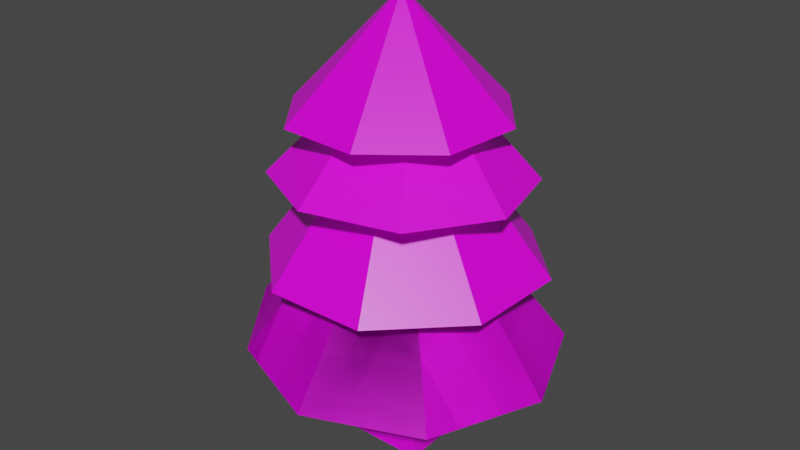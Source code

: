 # Source: tree_plain.blend  (saved by Blender 2.83.20; exported with 4.5.12 LTS)
import bpy
from mathutils import Matrix  # noqa: F401  (used for matrix-valued properties, if any)

bpy.ops.wm.read_factory_settings(use_empty=True)
scene = bpy.context.scene
scene.name = 'Scene'

# ---- collections
col_collection = bpy.data.collections.new('Collection'); scene.collection.children.link(col_collection)

# ---- images (referenced by path relative to the original .blend; pixels are not part of the script)
import os
ASSET_DIR = os.environ.get("B2B_ASSET_DIR", "")  # directory of the original .blend (textures are referenced by path, not embedded)
HERE = os.path.dirname(os.path.abspath(__file__))  # packed textures are extracted next to this script under _unpacked/

def load_image(name, relpath, width, height, colorspace="sRGB"):
    """Load a texture the original file referenced (path relative to the .blend, or extracted next to this script)."""
    p = next((c for c in (os.path.join(HERE, relpath), os.path.join(ASSET_DIR, relpath)) if relpath and os.path.exists(c)), "")
    if p:
        img = bpy.data.images.load(p, check_existing=True)
        img.name = name
    else:  # same state as the original file: an image datablock whose file is absent (Cycles renders it pink)
        img = bpy.data.images.new(name, width, height)
        img.source = "FILE"
        img.filepath = "//" + (relpath or name)
    img.colorspace_settings.name = colorspace
    return img
img_palatte_png = load_image('palatte.png', 'palatte.png', 1024, 1024, 'sRGB')

# ---- materials (node trees are filled in below, after node groups)
mat_material = bpy.data.materials.new('Material')
mat_material.alpha_threshold = 0.0
mat_material.use_transparent_shadow = False
mat_material.line_color = (0.0, 0.0, 0.0, 1.0)

# ---- material node trees
mat_material.use_nodes = True; mat_material.node_tree.nodes.clear()
_N = mat_material.node_tree.nodes; _L = mat_material.node_tree.links
n0 = _N.new('ShaderNodeOutputMaterial'); n0.name = 'Material Output'; n0.location = (300, 300)
n1 = _N.new('ShaderNodeBsdfPrincipled'); n1.name = 'Principled BSDF'; n1.location = (10, 300)
n1.distribution = 'GGX'
n1.subsurface_method = 'BURLEY'
n1.inputs[2].default_value = 0.4
n1.inputs[3].default_value = 1.45
n1.inputs[27].default_value = (0.0, 0.0, 0.0, 1.0)
n1.inputs[28].default_value = 1.0
n2 = _N.new('ShaderNodeTexImage'); n2.name = 'Image Texture'; n2.location = (-515, 127)
n2.image = img_palatte_png
n2.interpolation = 'Closest'
_L.new(n1.outputs[0], n0.inputs[0])
_L.new(n2.outputs[0], n1.inputs[0])
n0.is_active_output = True

# ---- world
world_world = bpy.data.worlds.new('World'); scene.world = world_world
world_world.use_nodes = True; world_world.node_tree.nodes.clear()
_N = world_world.node_tree.nodes; _L = world_world.node_tree.links
n0 = _N.new('ShaderNodeOutputWorld'); n0.name = 'World Output'; n0.location = (300, 300)
n1 = _N.new('ShaderNodeBackground'); n1.name = 'Background'; n1.location = (10, 300)
n1.inputs[0].default_value = (0.05088, 0.05088, 0.05088, 1.0)
_L.new(n1.outputs[0], n0.inputs[0])
n0.is_active_output = True
world_world.color = (0.05088, 0.05088, 0.05088)
world_world.use_sun_shadow = False
world_world.sun_shadow_jitter_overblur = 0.0

# ---- meshes
me_cube = bpy.data.meshes.new('Cube')
me_cube.from_pydata([(0.3307, 0.3637, 1.505), (0.5637, 0.5637, -0.5637), (0.3303, -0.3385, 1.506), (0.5637, -0.5637, -0.5637), (-0.3734, 0.3619, 1.506), (-0.5637, 0.5637, -0.5637), (-0.374, -0.3404, 1.506), (-0.5637, -0.5637, -0.5637), (-0.1499, 0.0877, 4.121), (-1.712, 1.659, 0.9962), (-0.0001421, 2.382, 0.9906), (-2.732, -0.3257, 1.063), (1.684, 1.684, 0.9907), (-1.712, -1.709, 0.9965), (2.382, 0.0001934, 0.9909), (-0.000439, -2.382, 0.9911), (1.684, -1.684, 0.991), (1.684, -1.684, 0.991), (-0.000439, -2.382, 0.9911), (2.382, 0.0001934, 0.9909), (-1.712, -1.709, 0.9965), (1.684, 1.684, 0.9907), (-2.732, -0.3257, 1.063), (-0.0001421, 2.382, 0.9906), (-1.712, 1.659, 0.9962), (-0.1499, 0.0877, 4.121), (-0.242, 0.1337, 5.198), (-0.7845, 1.978, 2.345), (-2.003, 0.814, 2.338), (-2.142, -0.7351, 2.371), (-0.8909, -1.906, 2.37), (0.7314, -1.942, 2.424), (1.896, -0.8293, 2.442), (1.934, 0.7799, 2.426), (0.8237, 1.943, 2.386), (-0.1569, 0.1847, 5.746), (0.1544, 1.926, 3.676), (-1.25, 1.551, 3.711), (-2.018, 0.2997, 3.725), (-1.753, -1.09, 3.665), (-0.3876, -1.827, 3.754), (1.056, -1.456, 3.752), (1.785, -0.2004, 3.704), (1.411, 1.201, 3.673), (-0.1851, 0.05, 6.367), (1.413, 0.4783, 4.656), (0.6316, 1.453, 4.668), (-0.6098, 1.588, 4.68), (-1.585, 0.8059, 4.683), (-1.792, -0.4293, 4.617), (-1.009, -1.404, 4.607), (0.302, -1.547, 4.654), (1.277, -0.7642, 4.65)], [], [(0, 4, 6, 2), (3, 2, 6, 7), (7, 6, 4, 5), (5, 1, 3, 7), (1, 0, 2, 3), (5, 4, 0, 1), (32, 26, 31), (9, 8, 23), (10, 25, 12), (33, 26, 32), (11, 8, 9), (12, 25, 14), (30, 26, 29), (13, 8, 11), (14, 25, 16), (29, 26, 28), (15, 8, 13), (16, 25, 18), (28, 26, 27), (17, 8, 15), (18, 25, 20), (27, 26, 34), (19, 8, 17), (20, 25, 22), (21, 8, 19), (23, 8, 21), (22, 25, 24), (31, 26, 30), (23, 21, 19, 17, 15, 13, 11, 9), (24, 25, 10), (10, 12, 14, 16, 18, 20, 22, 24), (34, 26, 33), (34, 33, 32, 31, 30, 29, 28, 27), (41, 35, 40), (42, 35, 41), (39, 35, 38), (38, 35, 37), (37, 35, 36), (36, 35, 43), (40, 35, 39), (43, 35, 42), (43, 42, 41, 40, 39, 38, 37, 36), (50, 44, 49), (51, 44, 50), (48, 44, 47), (47, 44, 46), (46, 44, 45), (45, 44, 52), (49, 44, 48), (52, 44, 51), (52, 51, 50, 49, 48, 47, 46, 45)])
_uv = me_cube.uv_layers.new(name='UVMap')
_uv.uv.foreach_set('vector', [0.7461, 0.4262, 0.7461, 0.4262, 0.7461, 0.4262, 0.7461, 0.4262, 0.7461, 0.4262, 0.7461, 0.4262, 0.7461, 0.4262, 0.7461, 0.4262, 0.7461, 0.4262, 0.7461, 0.4262, 0.7461, 0.4262, 0.7461, 0.4262, 0.7461, 0.4262, 0.7461, 0.4262, 0.7461, 0.4262, 0.7461, 0.4262, 0.7461, 0.4262, 0.7461, 0.4262, 0.7461, 0.4262, 0.7461, 0.4262, 0.7461, 0.4262, 0.7461, 0.4262, 0.7461, 0.4262, 0.7461, 0.4262, 0.8347, 0.2106, 0.8347, 0.2106, 0.8347, 0.2106, 0.8051, 0.1811, 0.8051, 0.1811, 0.8051, 0.1811, 0.25, 0.49, 0.25, 0.25, 0.4197, 0.4197, 0.8347, 0.2106, 0.8347, 0.2106, 0.8347, 0.2106, 0.8051, 0.1811, 0.8051, 0.1811, 0.8051, 0.1811, 0.4197, 0.4197, 0.25, 0.25, 0.49, 0.25, 0.8347, 0.2106, 0.8347, 0.2106, 0.8347, 0.2106, 0.8051, 0.1811, 0.8051, 0.1811, 0.8051, 0.1811, 0.49, 0.25, 0.25, 0.25, 0.4197, 0.08029, 0.8347, 0.2106, 0.8347, 0.2106, 0.8347, 0.2106, 0.8051, 0.1811, 0.8051, 0.1811, 0.8051, 0.1811, 0.4197, 0.08029, 0.25, 0.25, 0.25, 0.01, 0.8347, 0.2106, 0.8347, 0.2106, 0.8347, 0.2106, 0.8051, 0.1811, 0.8051, 0.1811, 0.8051, 0.1811, 0.7993, 0.1663, 0.7993, 0.1663, 0.7993, 0.1663, 0.8347, 0.2106, 0.8347, 0.2106, 0.8347, 0.2106, 0.8051, 0.1811, 0.8051, 0.1811, 0.8051, 0.1811, 0.7993, 0.1663, 0.7993, 0.1663, 0.7993, 0.1663, 0.8051, 0.1811, 0.8051, 0.1811, 0.8051, 0.1811, 0.8051, 0.1811, 0.8051, 0.1811, 0.8051, 0.1811, 0.7993, 0.1663, 0.7993, 0.1663, 0.7993, 0.1663, 0.8347, 0.2106, 0.8347, 0.2106, 0.8347, 0.2106, 0.8051, 0.1811, 0.8051, 0.1811, 0.8051, 0.1811, 0.8051, 0.1811, 0.8051, 0.1811, 0.8051, 0.1811, 0.8051, 0.1811, 0.8051, 0.1811, 0.7993, 0.1663, 0.7993, 0.1663, 0.7993, 0.1663, 0.7992, 0.1959, 0.7992, 0.1959, 0.7992, 0.1959, 0.7992, 0.1959, 0.7992, 0.1959, 0.7992, 0.1959, 0.7992, 0.1959, 0.7992, 0.1959, 0.8347, 0.2106, 0.8347, 0.2106, 0.8347, 0.2106, 0.8347, 0.2106, 0.8347, 0.2106, 0.8347, 0.2106, 0.8347, 0.2106, 0.8347, 0.2106, 0.8347, 0.2106, 0.8347, 0.2106, 0.8347, 0.2106, 0.8347, 0.2106, 0.8347, 0.2106, 0.8347, 0.2106, 0.8347, 0.2106, 0.8347, 0.2106, 0.8347, 0.2106, 0.8347, 0.2106, 0.8347, 0.2106, 0.8347, 0.2106, 0.8347, 0.2106, 0.8347, 0.2106, 0.8347, 0.2106, 0.8347, 0.2106, 0.8347, 0.2106, 0.8347, 0.2106, 0.8347, 0.2106, 0.8347, 0.2106, 0.8347, 0.2106, 0.8347, 0.2106, 0.8347, 0.2106, 0.8347, 0.2106, 0.8347, 0.2106, 0.8347, 0.2106, 0.8347, 0.2106, 0.8347, 0.2106, 0.8347, 0.2106, 0.8347, 0.2106, 0.8347, 0.2106, 0.8347, 0.2106, 0.8347, 0.2106, 0.8347, 0.2106, 0.8347, 0.2106, 0.8347, 0.2106, 0.8347, 0.2106, 0.8347, 0.2106, 0.8347, 0.2106, 0.8347, 0.2106, 0.8347, 0.2106, 0.8347, 0.2106, 0.8347, 0.2106, 0.8347, 0.2106, 0.8347, 0.2106, 0.8347, 0.2106, 0.8347, 0.2106, 0.8347, 0.2106, 0.8347, 0.2106, 0.8347, 0.2106, 0.8347, 0.2106, 0.8347, 0.2106, 0.8347, 0.2106, 0.8347, 0.2106, 0.8347, 0.2106, 0.8347, 0.2106, 0.8347, 0.2106, 0.8347, 0.2106, 0.8347, 0.2106, 0.8347, 0.2106, 0.8347, 0.2106, 0.8347, 0.2106, 0.8347, 0.2106, 0.8347, 0.2106, 0.8347, 0.2106, 0.8347, 0.2106, 0.8347, 0.2106])
me_cube.materials.append(mat_material)
me_cube.use_remesh_preserve_volume = False
me_cube.use_remesh_preserve_attributes = False
me_cube.use_mirror_vertex_groups = False
me_cube.update()

# ---- objects
ob_cube = bpy.data.objects.new('Cube', me_cube)

# ---- transforms, parenting, visibility, modifiers, constraints
ob_cube.location = (0.0, 0.0, 0.0)
ob_cube.scale = (0.4134, 0.4134, 0.4134)
ob_cube.lock_rotations_4d = False
ob_cube.empty_display_type = 'ARROWS'
ob_cube.lineart.crease_threshold = 0.0

# ---- collection membership
col_collection.objects.link(ob_cube)

# ---- scene / render settings (as saved in the file)
scene.frame_start = 1; scene.frame_end = 250; scene.frame_set(1)
scene.render.engine = 'BLENDER_EEVEE_NEXT'
scene.cycles.use_denoising = False
scene.cycles.samples = 128
scene.cycles.sampling_pattern = 'TABULATED_SOBOL'
scene.cycles.use_adaptive_sampling = False
scene.cycles.use_light_tree = False
scene.view_settings.view_transform = 'Filmic'
bpy.context.view_layer.update()

# ---- added for rendering (the .blend has no active camera and no usable light): camera, sun
cam_auto = bpy.data.cameras.new('AutoCamera')
cam_auto.lens = 50.0
cam_auto.sensor_width = 36.0
cam_auto.clip_end = 1000.0
ob_auto_camera = bpy.data.objects.new('AutoCamera', cam_auto)
scene.collection.objects.link(ob_auto_camera)
ob_auto_camera.location = (3.69195, -4.51725, 4.21097)
ob_auto_camera.rotation_euler = (1.09748, -7.21219e-08, 0.694738)
scene.camera = ob_auto_camera
light_auto_sun = bpy.data.lights.new('AutoSun', 'SUN')
light_auto_sun.energy = 3.0
light_auto_sun.angle = 0.0523599
ob_auto_sun = bpy.data.objects.new('AutoSun', light_auto_sun)
scene.collection.objects.link(ob_auto_sun)
ob_auto_sun.rotation_euler = (0.872665, 0.174533, 0.523599)
bpy.context.view_layer.update()
